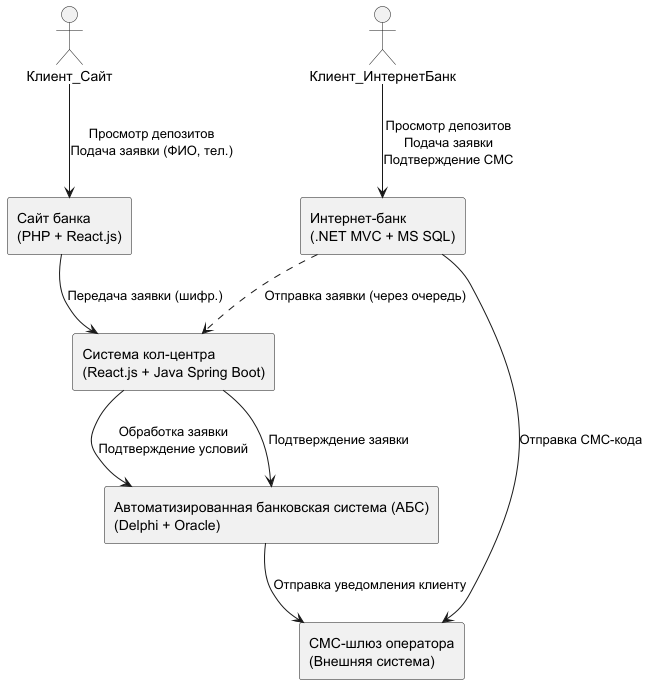

The diagram above was rendered by PlantUML. Its source (embedded in the PNG):
@startuml
!define RECTANGLE class

actor Клиент_Сайт as ClientSite
actor Клиент_ИнтернетБанк as ClientInternetBank
rectangle "Сайт банка\n(PHP + React.js)" as Website
rectangle "Интернет-банк\n(.NET MVC + MS SQL)" as InternetBank
rectangle "Система кол-центра\n(React.js + Java Spring Boot)" as CallCenter
rectangle "Автоматизированная банковская система (АБС)\n(Delphi + Oracle)" as ABS
rectangle "СМС-шлюз оператора\n(Внешняя система)" as SMSGateway

ClientSite --> Website : Просмотр депозитов\nПодача заявки (ФИО, тел.)
Website --> CallCenter : Передача заявки (шифр.)
CallCenter --> ABS : Обработка заявки\nПодтверждение условий
ClientInternetBank --> InternetBank : Просмотр депозитов\nПодача заявки\nПодтверждение СМС
InternetBank --> SMSGateway : Отправка СМС-кода
InternetBank ..> CallCenter : Отправка заявки (через очередь)
CallCenter --> ABS : Подтверждение заявки
ABS --> SMSGateway : Отправка уведомления клиенту

@enduml